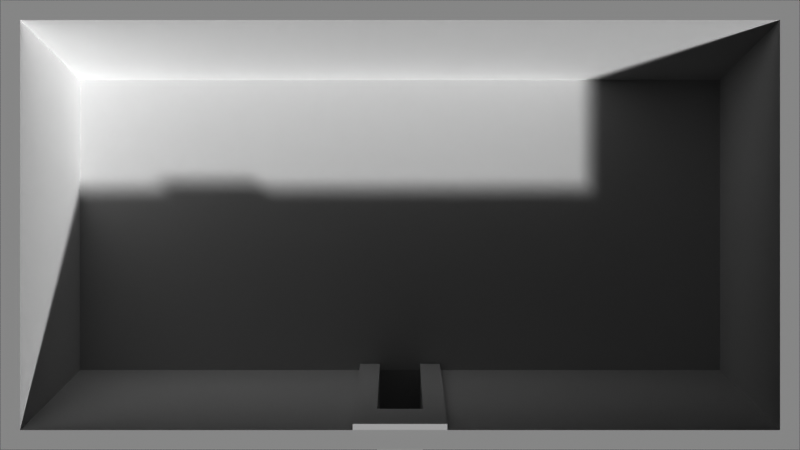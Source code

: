 # Source: depth-door.blend  (saved by Blender 4.2.66; exported with 4.5.12 LTS)
import bpy
from mathutils import Matrix  # noqa: F401  (used for matrix-valued properties, if any)

bpy.ops.wm.read_factory_settings(use_empty=True)
scene = bpy.context.scene
scene.name = 'Scene'

# ---- collections
col_collection = bpy.data.collections.new('Collection'); scene.collection.children.link(col_collection)

# ---- world
world_world = bpy.data.worlds.new('World'); scene.world = world_world
world_world.use_nodes = True; world_world.node_tree.nodes.clear()
_N = world_world.node_tree.nodes; _L = world_world.node_tree.links
n0 = _N.new('ShaderNodeOutputWorld'); n0.name = 'World Output'; n0.location = (300, 300)
n1 = _N.new('ShaderNodeBackground'); n1.name = 'Background'; n1.location = (10, 300)
n1.inputs[0].default_value = (0.05088, 0.05088, 0.05088, 1.0)
_L.new(n1.outputs[0], n0.inputs[0])
n0.is_active_output = True
world_world.color = (0.05088, 0.05088, 0.05088)
world_world.sun_shadow_jitter_overblur = 0.0

# ---- cameras
cam_camera = bpy.data.cameras.new('Camera')
cam_camera.type = 'ORTHO'
cam_camera.clip_start = 1.0
cam_camera.clip_end = 300.3
cam_camera.ortho_scale = 128.0

# ---- meshes
me_plane = bpy.data.meshes.new('Plane')
me_plane.from_pydata([(-3.0, -2.0, 0.0), (3.0, -2.0, 0.0), (-3.0, 2.0, 0.0), (3.0, 2.0, 0.0), (-2.85, 1.822, 0.0), (-2.85, -1.822, 0.0), (2.85, -1.822, 0.0), (2.85, 1.822, 0.0), (-2.4, 1.289, -40.0), (-2.4, -1.289, -40.0), (2.4, -1.289, -40.0), (2.4, 1.289, -40.0), (0.0, 1.822, 0.0), (0.0, 2.0, 0.0), (0.0, 1.289, -40.0), (0.0, -1.822, 0.0), (0.0, -2.0, 0.0), (0.0, -1.289, -40.0), (1.425, -1.822, 0.0), (1.5, -2.0, 0.0), (1.2, -1.289, -40.0), (1.425, 1.822, 0.0), (1.5, 2.0, 0.0), (1.2, 1.289, -40.0), (-1.425, 1.822, 0.0), (-1.5, 2.0, 0.0), (-1.2, 1.289, -40.0), (-1.425, -1.822, 0.0), (-1.5, -2.0, 0.0), (-1.2, -1.289, -40.0), (-0.7125, -1.822, 0.0), (-0.75, -2.0, 0.0), (-0.6, -1.289, -40.0), (-0.7125, 1.822, 0.0), (-0.75, 2.0, 0.0), (-0.6, 1.289, -40.0), (-0.3563, -1.822, 0.0), (-0.375, -2.0, 0.0), (-0.3, -1.289, -40.0), (-0.3563, 1.822, 0.0), (-0.375, 2.0, 0.0), (-0.3, 1.289, -40.0), (0.7125, 1.822, 0.0), (0.75, 2.0, 0.0), (0.6, 1.289, -40.0), (0.7125, -1.822, 0.0), (0.75, -2.0, 0.0), (0.6, -1.289, -40.0), (0.3563, 1.822, 0.0), (0.375, 2.0, 0.0), (0.3, 1.289, -40.0), (0.3563, -1.822, 0.0), (0.375, -2.0, 0.0), (0.3, -1.289, -40.0), (2.625, 1.556, -20.0), (-2.625, -1.556, -20.0), (-2.625, 1.556, -20.0), (2.625, -1.556, -20.0), (0.0, 1.556, -20.0), (-0.1781, -1.767, 0.2396), (1.312, 1.556, -20.0), (1.312, -1.556, -20.0), (-1.312, -1.556, -20.0), (-1.312, 1.556, -20.0), (-0.6562, -1.556, -20.0), (-0.6562, 1.556, -20.0), (-0.3281, -1.556, -20.0), (-0.3281, 1.556, -20.0), (0.6562, -1.556, -20.0), (0.6562, 1.556, -20.0), (0.3281, 1.556, -20.0), (0.3281, -1.556, -20.0), (2.738, 1.689, -10.0), (-2.738, -1.689, -10.0), (0.0, 1.689, -10.0), (1.369, 1.689, -10.0), (-1.369, 1.689, -10.0), (-0.6844, 1.689, -10.0), (-0.3422, 1.689, -10.0), (0.6844, 1.689, -10.0), (0.3422, 1.689, -10.0), (-2.738, 1.689, -10.0), (2.738, -1.689, -10.0), (0.0, -1.689, -10.0), (1.369, -1.689, -10.0), (-1.369, -1.689, -10.0), (-0.6844, -1.689, -10.0), (-0.3422, -1.689, -10.0), (0.6844, -1.689, -10.0), (0.3422, -1.689, -10.0), (-0.1781, -1.822, 0.0), (-0.1875, -2.0, 0.0), (-0.15, -1.289, -40.0), (-0.1781, 1.822, 0.0), (-0.1875, 2.0, 0.0), (-0.15, 1.289, -40.0), (-0.1641, -1.556, -20.0), (-0.1641, 1.556, -20.0), (-0.1711, -1.689, -10.0), (-0.1711, 1.689, -10.0), (0.1781, 1.822, 0.0), (0.1875, 2.0, 0.0), (0.15, 1.289, -40.0), (0.1781, -1.822, 0.0), (0.1875, -2.0, 0.0), (0.15, -1.289, -40.0), (0.1641, -1.556, -20.0), (0.1641, 1.556, -20.0), (0.1711, -1.689, -10.0), (0.1711, 1.689, -10.0), (-0.15, -4.584, -54.24), (0.0, -4.584, -54.24), (0.0, -4.851, -34.24), (0.0, -4.984, -24.24), (-0.1641, -4.851, -34.24), (-0.1711, -4.984, -24.24), (0.15, -4.584, -54.24), (0.1641, -4.851, -34.24), (0.1711, -4.984, -24.24), (0.0, -1.767, 0.2396), (-0.3281, -1.5, -19.76), (-0.3, -1.233, -39.76), (0.1781, -1.767, 0.2396), (0.3563, -1.767, 0.2396), (0.15, -1.233, -39.76), (0.3, -1.233, -39.76), (0.3281, -1.5, -19.76), (-0.3422, -1.633, -9.76), (0.3422, -1.633, -9.76), (0.1641, -1.5, -19.76), (0.0, -1.633, -9.76), (-0.3563, -1.767, 0.2396), (0.1711, -1.633, -9.76), (-0.1711, -1.633, -9.76), (-0.15, -1.233, -39.76), (-0.1641, -1.5, -19.76)], [], [(84, 18, 6, 82), (18, 19, 1, 6), (5, 4, 2, 0), (73, 81, 4, 5), (72, 82, 6, 7), (21, 7, 3, 22), (75, 72, 7, 21), (26, 8, 9, 29), (7, 6, 1, 3), (102, 14, 17, 105), (99, 74, 12, 93), (93, 12, 13, 94), (90, 91, 16, 15), (83, 98, 133, 130), (11, 23, 20, 10), (79, 75, 21, 42), (42, 21, 22, 43), (45, 46, 19, 18), (88, 45, 18, 84), (73, 5, 27, 85), (5, 0, 28, 27), (4, 24, 25, 2), (81, 76, 24, 4), (35, 26, 29, 32), (41, 35, 32, 38), (85, 27, 30, 86), (27, 28, 31, 30), (24, 33, 34, 25), (76, 77, 33, 24), (95, 41, 38, 92), (86, 30, 36, 87), (30, 31, 37, 36), (33, 39, 40, 34), (77, 78, 39, 33), (89, 51, 45, 88), (51, 52, 46, 45), (48, 42, 43, 49), (80, 79, 42, 48), (23, 44, 47, 20), (109, 80, 48, 100), (100, 48, 49, 101), (103, 104, 52, 51), (103, 51, 123, 122), (44, 50, 53, 47), (87, 36, 131, 127), (102, 50, 70, 107), (50, 44, 69, 70), (53, 71, 68, 47), (35, 41, 67, 65), (32, 64, 66, 38), (26, 35, 65, 63), (29, 62, 64, 32), (8, 26, 63, 56), (9, 55, 62, 29), (47, 68, 61, 20), (44, 23, 60, 69), (106, 105, 116, 117), (95, 14, 58, 97), (23, 11, 54, 60), (11, 10, 57, 54), (9, 8, 56, 55), (20, 61, 57, 10), (106, 108, 132, 129), (107, 70, 80, 109), (70, 69, 79, 80), (71, 89, 88, 68), (65, 67, 78, 77), (64, 86, 87, 66), (63, 65, 77, 76), (62, 85, 86, 64), (56, 63, 76, 81), (55, 73, 85, 62), (68, 88, 84, 61), (69, 60, 75, 79), (98, 83, 113, 115), (97, 58, 74, 99), (60, 54, 72, 75), (54, 57, 82, 72), (55, 56, 81, 73), (61, 84, 82, 57), (67, 97, 99, 78), (71, 53, 125, 126), (41, 95, 97, 67), (36, 90, 59, 131), (14, 95, 92, 17), (15, 103, 122, 119), (36, 37, 91, 90), (39, 93, 94, 40), (78, 99, 93, 39), (58, 107, 109, 74), (83, 108, 118, 113), (14, 102, 107, 58), (96, 98, 115, 114), (66, 87, 127, 120), (15, 16, 104, 103), (12, 100, 101, 13), (74, 109, 100, 12), (50, 102, 105, 53), (110, 114, 112, 111), (114, 115, 113, 112), (112, 113, 118, 117), (111, 112, 117, 116), (17, 92, 110, 111), (108, 106, 117, 118), (105, 17, 111, 116), (92, 96, 114, 110), (133, 59, 119, 130), (132, 122, 123, 128), (124, 129, 126, 125), (129, 132, 128, 126), (120, 127, 133, 135), (121, 120, 135, 134), (127, 131, 59, 133), (130, 119, 122, 132), (90, 15, 119, 59), (92, 38, 121, 134), (105, 106, 129, 124), (51, 89, 128, 123), (53, 105, 124, 125), (98, 96, 135, 133), (89, 71, 126, 128), (108, 83, 130, 132), (96, 92, 134, 135), (38, 66, 120, 121)])
_uv = me_plane.uv_layers.new(name='UVMap')
_uv.uv.foreach_set('vector', [0.7004, 0.1489, 0.7004, 0.1489, 0.9007, 0.1489, 0.9007, 0.1489, 0.7004, 0.1489, 0.75, 0.0, 1.0, 0.0, 0.9007, 0.1489, 0.09925, 0.1489, 0.09925, 0.8511, 0.0, 1.0, 0.0, 0.0, 0.09925, 0.1489, 0.09925, 0.8511, 0.09925, 0.8511, 0.09925, 0.1489, 0.9007, 0.8511, 0.9007, 0.1489, 0.9007, 0.1489, 0.9007, 0.8511, 0.7004, 0.8511, 0.9007, 0.8511, 1.0, 1.0, 0.75, 1.0, 0.7004, 0.8511, 0.9007, 0.8511, 0.9007, 0.8511, 0.7004, 0.8511, 0.2996, 0.8511, 0.09925, 0.8511, 0.09925, 0.1489, 0.2996, 0.1489, 0.9007, 0.8511, 0.9007, 0.1489, 1.0, 0.0, 1.0, 1.0, 0.525, 0.8511, 0.5, 0.8511, 0.5, 0.1489, 0.525, 0.1489, 0.475, 0.8511, 0.5, 0.8511, 0.5, 0.8511, 0.475, 0.8511, 0.475, 0.8511, 0.5, 0.8511, 0.5, 1.0, 0.4688, 1.0, 0.475, 0.1489, 0.4688, 0.0, 0.5, 0.0, 0.5, 0.1489, 0.5, 0.1489, 0.475, 0.1489, 0.475, 0.1489, 0.5, 0.1489, 0.9007, 0.8511, 0.7004, 0.8511, 0.7004, 0.1489, 0.9007, 0.1489, 0.6002, 0.8511, 0.7004, 0.8511, 0.7004, 0.8511, 0.6002, 0.8511, 0.6002, 0.8511, 0.7004, 0.8511, 0.75, 1.0, 0.625, 1.0, 0.6002, 0.1489, 0.625, 0.0, 0.75, 0.0, 0.7004, 0.1489, 0.6002, 0.1489, 0.6002, 0.1489, 0.7004, 0.1489, 0.7004, 0.1489, 0.09925, 0.1489, 0.09925, 0.1489, 0.2996, 0.1489, 0.2996, 0.1489, 0.09925, 0.1489, 0.0, 0.0, 0.25, 0.0, 0.2996, 0.1489, 0.09925, 0.8511, 0.2996, 0.8511, 0.25, 1.0, 0.0, 1.0, 0.09925, 0.8511, 0.2996, 0.8511, 0.2996, 0.8511, 0.09925, 0.8511, 0.3998, 0.8511, 0.2996, 0.8511, 0.2996, 0.1489, 0.3998, 0.1489, 0.4499, 0.8511, 0.3998, 0.8511, 0.3998, 0.1489, 0.4499, 0.1489, 0.2996, 0.1489, 0.2996, 0.1489, 0.3998, 0.1489, 0.3998, 0.1489, 0.2996, 0.1489, 0.25, 0.0, 0.375, 0.0, 0.3998, 0.1489, 0.2996, 0.8511, 0.3998, 0.8511, 0.375, 1.0, 0.25, 1.0, 0.2996, 0.8511, 0.3998, 0.8511, 0.3998, 0.8511, 0.2996, 0.8511, 0.475, 0.8511, 0.4499, 0.8511, 0.4499, 0.1489, 0.475, 0.1489, 0.3998, 0.1489, 0.3998, 0.1489, 0.4499, 0.1489, 0.4499, 0.1489, 0.3998, 0.1489, 0.375, 0.0, 0.4375, 0.0, 0.4499, 0.1489, 0.3998, 0.8511, 0.4499, 0.8511, 0.4375, 1.0, 0.375, 1.0, 0.3998, 0.8511, 0.4499, 0.8511, 0.4499, 0.8511, 0.3998, 0.8511, 0.5501, 0.1489, 0.5501, 0.1489, 0.6002, 0.1489, 0.6002, 0.1489, 0.5501, 0.1489, 0.5625, 0.0, 0.625, 0.0, 0.6002, 0.1489, 0.5501, 0.8511, 0.6002, 0.8511, 0.625, 1.0, 0.5625, 1.0, 0.5501, 0.8511, 0.6002, 0.8511, 0.6002, 0.8511, 0.5501, 0.8511, 0.7004, 0.8511, 0.6002, 0.8511, 0.6002, 0.1489, 0.7004, 0.1489, 0.525, 0.8511, 0.5501, 0.8511, 0.5501, 0.8511, 0.525, 0.8511, 0.525, 0.8511, 0.5501, 0.8511, 0.5625, 1.0, 0.5312, 1.0, 0.525, 0.1489, 0.5312, 0.0, 0.5625, 0.0, 0.5501, 0.1489, 0.525, 0.1489, 0.5501, 0.1489, 0.5501, 0.1489, 0.525, 0.1489, 0.6002, 0.8511, 0.5501, 0.8511, 0.5501, 0.1489, 0.6002, 0.1489, 0.4499, 0.1489, 0.4499, 0.1489, 0.4499, 0.1489, 0.4499, 0.1489, 0.525, 0.8511, 0.5501, 0.8511, 0.5501, 0.8511, 0.525, 0.8511, 0.5501, 0.8511, 0.6002, 0.8511, 0.6002, 0.8511, 0.5501, 0.8511, 0.5501, 0.1489, 0.5501, 0.1489, 0.6002, 0.1489, 0.6002, 0.1489, 0.3998, 0.8511, 0.4499, 0.8511, 0.4499, 0.8511, 0.3998, 0.8511, 0.3998, 0.1489, 0.3998, 0.1489, 0.4499, 0.1489, 0.4499, 0.1489, 0.2996, 0.8511, 0.3998, 0.8511, 0.3998, 0.8511, 0.2996, 0.8511, 0.2996, 0.1489, 0.2996, 0.1489, 0.3998, 0.1489, 0.3998, 0.1489, 0.09925, 0.8511, 0.2996, 0.8511, 0.2996, 0.8511, 0.09925, 0.8511, 0.09925, 0.1489, 0.09925, 0.1489, 0.2996, 0.1489, 0.2996, 0.1489, 0.6002, 0.1489, 0.6002, 0.1489, 0.7004, 0.1489, 0.7004, 0.1489, 0.6002, 0.8511, 0.7004, 0.8511, 0.7004, 0.8511, 0.6002, 0.8511, 0.525, 0.1489, 0.525, 0.1489, 0.525, 0.1489, 0.525, 0.1489, 0.475, 0.8511, 0.5, 0.8511, 0.5, 0.8511, 0.475, 0.8511, 0.7004, 0.8511, 0.9007, 0.8511, 0.9007, 0.8511, 0.7004, 0.8511, 0.9007, 0.8511, 0.9007, 0.1489, 0.9007, 0.1489, 0.9007, 0.8511, 0.09925, 0.1489, 0.09925, 0.8511, 0.09925, 0.8511, 0.09925, 0.1489, 0.7004, 0.1489, 0.7004, 0.1489, 0.9007, 0.1489, 0.9007, 0.1489, 0.525, 0.1489, 0.525, 0.1489, 0.525, 0.1489, 0.525, 0.1489, 0.525, 0.8511, 0.5501, 0.8511, 0.5501, 0.8511, 0.525, 0.8511, 0.5501, 0.8511, 0.6002, 0.8511, 0.6002, 0.8511, 0.5501, 0.8511, 0.5501, 0.1489, 0.5501, 0.1489, 0.6002, 0.1489, 0.6002, 0.1489, 0.3998, 0.8511, 0.4499, 0.8511, 0.4499, 0.8511, 0.3998, 0.8511, 0.3998, 0.1489, 0.3998, 0.1489, 0.4499, 0.1489, 0.4499, 0.1489, 0.2996, 0.8511, 0.3998, 0.8511, 0.3998, 0.8511, 0.2996, 0.8511, 0.2996, 0.1489, 0.2996, 0.1489, 0.3998, 0.1489, 0.3998, 0.1489, 0.09925, 0.8511, 0.2996, 0.8511, 0.2996, 0.8511, 0.09925, 0.8511, 0.09925, 0.1489, 0.09925, 0.1489, 0.2996, 0.1489, 0.2996, 0.1489, 0.6002, 0.1489, 0.6002, 0.1489, 0.7004, 0.1489, 0.7004, 0.1489, 0.6002, 0.8511, 0.7004, 0.8511, 0.7004, 0.8511, 0.6002, 0.8511, 0.475, 0.1489, 0.5, 0.1489, 0.5, 0.1489, 0.475, 0.1489, 0.475, 0.8511, 0.5, 0.8511, 0.5, 0.8511, 0.475, 0.8511, 0.7004, 0.8511, 0.9007, 0.8511, 0.9007, 0.8511, 0.7004, 0.8511, 0.9007, 0.8511, 0.9007, 0.1489, 0.9007, 0.1489, 0.9007, 0.8511, 0.09925, 0.1489, 0.09925, 0.8511, 0.09925, 0.8511, 0.09925, 0.1489, 0.7004, 0.1489, 0.7004, 0.1489, 0.9007, 0.1489, 0.9007, 0.1489, 0.4499, 0.8511, 0.475, 0.8511, 0.475, 0.8511, 0.4499, 0.8511, 0.5501, 0.1489, 0.5501, 0.1489, 0.5501, 0.1489, 0.5501, 0.1489, 0.4499, 0.8511, 0.475, 0.8511, 0.475, 0.8511, 0.4499, 0.8511, 0.4499, 0.1489, 0.475, 0.1489, 0.475, 0.1489, 0.4499, 0.1489, 0.5, 0.8511, 0.475, 0.8511, 0.475, 0.1489, 0.5, 0.1489, 0.5, 0.1489, 0.525, 0.1489, 0.525, 0.1489, 0.5, 0.1489, 0.4499, 0.1489, 0.4375, 0.0, 0.4688, 0.0, 0.475, 0.1489, 0.4499, 0.8511, 0.475, 0.8511, 0.4688, 1.0, 0.4375, 1.0, 0.4499, 0.8511, 0.475, 0.8511, 0.475, 0.8511, 0.4499, 0.8511, 0.5, 0.8511, 0.525, 0.8511, 0.525, 0.8511, 0.5, 0.8511, 0.5, 0.1489, 0.525, 0.1489, 0.525, 0.1489, 0.5, 0.1489, 0.5, 0.8511, 0.525, 0.8511, 0.525, 0.8511, 0.5, 0.8511, 0.475, 0.1489, 0.475, 0.1489, 0.475, 0.1489, 0.475, 0.1489, 0.4499, 0.1489, 0.4499, 0.1489, 0.4499, 0.1489, 0.4499, 0.1489, 0.5, 0.1489, 0.5, 0.0, 0.5312, 0.0, 0.525, 0.1489, 0.5, 0.8511, 0.525, 0.8511, 0.5312, 1.0, 0.5, 1.0, 0.5, 0.8511, 0.525, 0.8511, 0.525, 0.8511, 0.5, 0.8511, 0.5501, 0.8511, 0.525, 0.8511, 0.525, 0.1489, 0.5501, 0.1489, 0.475, 0.1489, 0.475, 0.1489, 0.5, 0.1489, 0.5, 0.1489, 0.475, 0.1489, 0.475, 0.1489, 0.5, 0.1489, 0.5, 0.1489, 0.5, 0.1489, 0.5, 0.1489, 0.525, 0.1489, 0.525, 0.1489, 0.5, 0.1489, 0.5, 0.1489, 0.525, 0.1489, 0.525, 0.1489, 0.5, 0.1489, 0.475, 0.1489, 0.475, 0.1489, 0.5, 0.1489, 0.525, 0.1489, 0.525, 0.1489, 0.525, 0.1489, 0.525, 0.1489, 0.525, 0.1489, 0.5, 0.1489, 0.5, 0.1489, 0.525, 0.1489, 0.475, 0.1489, 0.475, 0.1489, 0.475, 0.1489, 0.475, 0.1489, 0.475, 0.1489, 0.475, 0.1489, 0.5, 0.1489, 0.5, 0.1489, 0.525, 0.1489, 0.525, 0.1489, 0.5501, 0.1489, 0.5501, 0.1489, 0.525, 0.1489, 0.525, 0.1489, 0.5501, 0.1489, 0.5501, 0.1489, 0.525, 0.1489, 0.525, 0.1489, 0.5501, 0.1489, 0.5501, 0.1489, 0.4499, 0.1489, 0.4499, 0.1489, 0.475, 0.1489, 0.475, 0.1489, 0.4499, 0.1489, 0.4499, 0.1489, 0.475, 0.1489, 0.475, 0.1489, 0.4499, 0.1489, 0.4499, 0.1489, 0.475, 0.1489, 0.475, 0.1489, 0.5, 0.1489, 0.5, 0.1489, 0.525, 0.1489, 0.525, 0.1489, 0.475, 0.1489, 0.5, 0.1489, 0.5, 0.1489, 0.475, 0.1489, 0.475, 0.1489, 0.4499, 0.1489, 0.4499, 0.1489, 0.475, 0.1489, 0.525, 0.1489, 0.525, 0.1489, 0.525, 0.1489, 0.525, 0.1489, 0.5501, 0.1489, 0.5501, 0.1489, 0.5501, 0.1489, 0.5501, 0.1489, 0.5501, 0.1489, 0.525, 0.1489, 0.525, 0.1489, 0.5501, 0.1489, 0.475, 0.1489, 0.475, 0.1489, 0.475, 0.1489, 0.475, 0.1489, 0.5501, 0.1489, 0.5501, 0.1489, 0.5501, 0.1489, 0.5501, 0.1489, 0.525, 0.1489, 0.5, 0.1489, 0.5, 0.1489, 0.525, 0.1489, 0.475, 0.1489, 0.475, 0.1489, 0.475, 0.1489, 0.475, 0.1489, 0.4499, 0.1489, 0.4499, 0.1489, 0.4499, 0.1489, 0.4499, 0.1489])
me_plane.use_mirror_x = True
me_plane.use_mirror_y = True
me_plane.update()

# ---- objects
ob_camera = bpy.data.objects.new('Camera', cam_camera)
ob_plane = bpy.data.objects.new('Plane', me_plane)

# ---- transforms, parenting, visibility, modifiers, constraints
ob_camera.location = (0.0, 0.0, 100.0)
ob_camera.lock_rotations_4d = False
ob_camera.empty_display_type = 'ARROWS'
ob_camera.color = (0.0, 0.0, 0.0, 0.0)
ob_camera.display_type = 'WIRE'
ob_camera.lineart.crease_threshold = 0.0
ob_plane.location = (0.0, 0.0, 0.0)
ob_plane.scale = (21.33, 18.0, 1.0)
ob_plane.use_mesh_mirror_x = True
ob_plane.use_mesh_mirror_y = True

# ---- collection membership
col_collection.objects.link(ob_camera)
col_collection.objects.link(ob_plane)

# ---- scene / render settings (as saved in the file)
scene.camera = ob_camera
scene.frame_start = 1; scene.frame_end = 250; scene.frame_set(1)
scene.render.engine = 'BLENDER_EEVEE_NEXT'
scene.render.image_settings.color_depth = '16'
scene.render.image_settings.compression = 0
scene.render.resolution_x = 1280
scene.render.resolution_y = 720
scene.view_settings.view_transform = 'Raw'
scene.display_settings.display_device = 'Display P3'
scene.unit_settings.scale_length = 10.0
bpy.context.view_layer.update()

# ---- added for rendering (the .blend has no usable light): sun
light_auto_sun = bpy.data.lights.new('AutoSun', 'SUN')
light_auto_sun.energy = 3.0
light_auto_sun.angle = 0.0523599
ob_auto_sun = bpy.data.objects.new('AutoSun', light_auto_sun)
scene.collection.objects.link(ob_auto_sun)
ob_auto_sun.rotation_euler = (0.872665, 0.174533, 0.523599)
bpy.context.view_layer.update()

